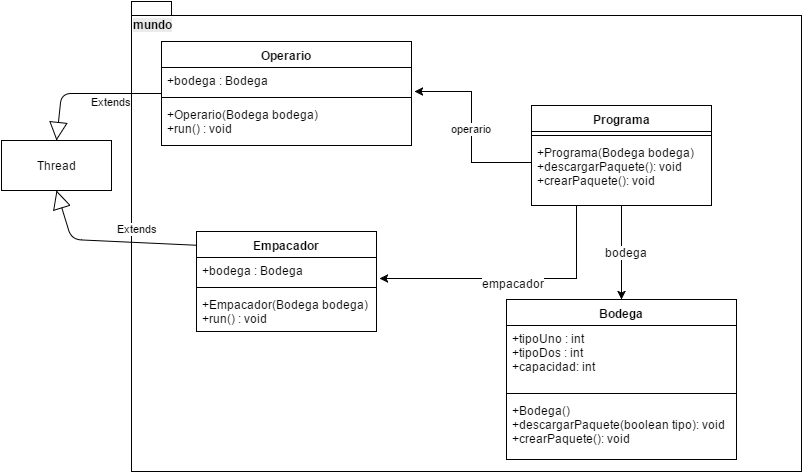

The diagram above was exported from draw.io. Its source (the exported page's mxGraphModel, read from the mxfile embedded in the PNG):
<mxGraphModel dx="1946" dy="492" grid="1" gridSize="10" guides="1" tooltips="1" connect="1" arrows="1" fold="1" page="1" pageScale="1" pageWidth="826" pageHeight="1169" background="#ffffff" math="0" shadow="0">
  <root>
    <mxCell id="0" />
    <mxCell id="1" parent="0" />
    <mxCell id="247518bea8d616d5-1" value="&lt;div&gt;&lt;br&gt;&lt;/div&gt;" style="shape=folder;fontStyle=1;spacingTop=10;tabWidth=40;tabHeight=14;tabPosition=left;html=1;" vertex="1" parent="1">
      <mxGeometry x="30" y="10" width="670" height="470" as="geometry" />
    </mxCell>
    <mxCell id="36e99f6e6503dd94-5" value="Programa" style="swimlane;html=1;fontStyle=1;align=center;verticalAlign=top;childLayout=stackLayout;horizontal=1;startSize=26;horizontalStack=0;resizeParent=1;resizeLast=0;collapsible=1;marginBottom=0;swimlaneFillColor=#ffffff;" vertex="1" parent="1">
      <mxGeometry x="430" y="114" width="180" height="100" as="geometry">
        <mxRectangle x="430" y="114" width="90" height="26" as="alternateBounds" />
      </mxGeometry>
    </mxCell>
    <mxCell id="36e99f6e6503dd94-7" value="" style="line;html=1;strokeWidth=1;fillColor=none;align=left;verticalAlign=middle;spacingTop=-1;spacingLeft=3;spacingRight=3;rotatable=0;labelPosition=right;points=[];portConstraint=eastwest;" vertex="1" parent="36e99f6e6503dd94-5">
      <mxGeometry y="26" width="180" height="8" as="geometry" />
    </mxCell>
    <mxCell id="36e99f6e6503dd94-8" value="+Programa(Bodega bodega)&lt;div&gt;+descargarPaquete(): void&lt;/div&gt;&lt;div&gt;+crearPaquete(): void&lt;/div&gt;" style="text;html=1;strokeColor=none;fillColor=none;align=left;verticalAlign=top;spacingLeft=4;spacingRight=4;whiteSpace=wrap;overflow=hidden;rotatable=0;points=[[0,0.5],[1,0.5]];portConstraint=eastwest;" vertex="1" parent="36e99f6e6503dd94-5">
      <mxGeometry y="34" width="180" height="46" as="geometry" />
    </mxCell>
    <mxCell id="36e99f6e6503dd94-9" value="Bodega" style="swimlane;html=1;fontStyle=1;align=center;verticalAlign=top;childLayout=stackLayout;horizontal=1;startSize=26;horizontalStack=0;resizeParent=1;resizeLast=0;collapsible=1;marginBottom=0;swimlaneFillColor=#ffffff;" vertex="1" parent="1">
      <mxGeometry x="405" y="308" width="230" height="160" as="geometry" />
    </mxCell>
    <mxCell id="36e99f6e6503dd94-10" value="+tipoUno : int&lt;div&gt;&lt;span&gt;+tipoDos&amp;nbsp;&lt;/span&gt;&lt;span style=&quot;line-height: 1.2&quot;&gt;: int&lt;/span&gt;&lt;/div&gt;&lt;div&gt;&lt;span style=&quot;line-height: 1.2&quot;&gt;+capacidad: int&lt;/span&gt;&lt;/div&gt;" style="text;html=1;strokeColor=none;fillColor=none;align=left;verticalAlign=top;spacingLeft=4;spacingRight=4;whiteSpace=wrap;overflow=hidden;rotatable=0;points=[[0,0.5],[1,0.5]];portConstraint=eastwest;" vertex="1" parent="36e99f6e6503dd94-9">
      <mxGeometry y="26" width="230" height="64" as="geometry" />
    </mxCell>
    <mxCell id="36e99f6e6503dd94-11" value="" style="line;html=1;strokeWidth=1;fillColor=none;align=left;verticalAlign=middle;spacingTop=-1;spacingLeft=3;spacingRight=3;rotatable=0;labelPosition=right;points=[];portConstraint=eastwest;" vertex="1" parent="36e99f6e6503dd94-9">
      <mxGeometry y="90" width="230" height="8" as="geometry" />
    </mxCell>
    <mxCell id="36e99f6e6503dd94-12" value="+Bodega()&lt;div&gt;+descargarPaquete(boolean tipo): void&lt;/div&gt;&lt;div&gt;+crearPaquete(): void&lt;/div&gt;" style="text;html=1;strokeColor=none;fillColor=none;align=left;verticalAlign=top;spacingLeft=4;spacingRight=4;whiteSpace=wrap;overflow=hidden;rotatable=0;points=[[0,0.5],[1,0.5]];portConstraint=eastwest;" vertex="1" parent="36e99f6e6503dd94-9">
      <mxGeometry y="98" width="230" height="62" as="geometry" />
    </mxCell>
    <mxCell id="36e99f6e6503dd94-20" style="edgeStyle=orthogonalEdgeStyle;rounded=0;html=1;exitX=0.5;exitY=1;entryX=0.5;entryY=0;jettySize=auto;orthogonalLoop=1;" edge="1" parent="1" source="36e99f6e6503dd94-5" target="36e99f6e6503dd94-9">
      <mxGeometry relative="1" as="geometry" />
    </mxCell>
    <mxCell id="36e99f6e6503dd94-25" value="bodega" style="text;html=1;resizable=0;points=[];align=center;verticalAlign=middle;labelBackgroundColor=#ffffff;" vertex="1" connectable="0" parent="36e99f6e6503dd94-20">
      <mxGeometry x="-0.0316" y="4" relative="1" as="geometry">
        <mxPoint as="offset" />
      </mxGeometry>
    </mxCell>
    <mxCell id="36e99f6e6503dd94-22" style="edgeStyle=orthogonalEdgeStyle;rounded=0;html=1;exitX=0.25;exitY=1;entryX=1.017;entryY=0.808;entryPerimeter=0;jettySize=auto;orthogonalLoop=1;" edge="1" parent="1" source="36e99f6e6503dd94-5" target="247518bea8d616d5-18">
      <mxGeometry relative="1" as="geometry">
        <mxPoint x="263" y="253" as="targetPoint" />
        <Array as="points">
          <mxPoint x="475" y="287" />
        </Array>
      </mxGeometry>
    </mxCell>
    <mxCell id="36e99f6e6503dd94-26" value="empacador" style="text;html=1;resizable=0;points=[];align=center;verticalAlign=middle;labelBackgroundColor=#ffffff;" vertex="1" connectable="0" parent="36e99f6e6503dd94-22">
      <mxGeometry x="0.0153" y="4" relative="1" as="geometry">
        <mxPoint as="offset" />
      </mxGeometry>
    </mxCell>
    <mxCell id="247518bea8d616d5-2" value="&lt;span style=&quot;color: rgb(0, 0, 0); font-family: Helvetica; font-size: 12px; font-style: normal; font-variant-ligatures: normal; font-variant-caps: normal; font-weight: bold; letter-spacing: normal; line-height: 14.4px; orphans: 2; text-align: center; text-indent: 0px; text-transform: none; white-space: nowrap; widows: 2; word-spacing: 0px; -webkit-text-stroke-width: 0px; display: inline !important; float: none; background-color: rgb(235, 235, 235);&quot;&gt;mundo&lt;/span&gt;&lt;br class=&quot;Apple-interchange-newline&quot;&gt;" style="text;html=1;" vertex="1" parent="1">
      <mxGeometry x="30" y="20" width="60" height="30" as="geometry" />
    </mxCell>
    <mxCell id="247518bea8d616d5-3" style="edgeStyle=orthogonalEdgeStyle;rounded=0;html=1;exitX=0.5;exitY=0;entryX=0.5;entryY=0;jettySize=auto;orthogonalLoop=1;" edge="1" parent="1">
      <mxGeometry relative="1" as="geometry">
        <mxPoint x="175" y="50" as="sourcePoint" />
        <mxPoint x="175" y="50" as="targetPoint" />
      </mxGeometry>
    </mxCell>
    <mxCell id="247518bea8d616d5-4" value="Extends" style="endArrow=block;endSize=16;endFill=0;html=1;exitX=0.004;exitY=0.3;entryX=0.5;entryY=0;exitPerimeter=0;" edge="1" parent="1" target="247518bea8d616d5-5">
      <mxGeometry x="-0.312" y="8" width="160" relative="1" as="geometry">
        <mxPoint x="61" y="102" as="sourcePoint" />
        <mxPoint x="10" y="138" as="targetPoint" />
        <Array as="points">
          <mxPoint x="-40" y="102" />
        </Array>
        <mxPoint as="offset" />
      </mxGeometry>
    </mxCell>
    <mxCell id="247518bea8d616d5-5" value="Thread" style="html=1;" vertex="1" parent="1">
      <mxGeometry x="-100" y="149" width="110" height="50" as="geometry" />
    </mxCell>
    <mxCell id="247518bea8d616d5-6" value="Extends" style="endArrow=block;endSize=16;endFill=0;html=1;exitX=0;exitY=0.196;entryX=0.5;entryY=1;exitPerimeter=0;" edge="1" parent="1" target="247518bea8d616d5-5">
      <mxGeometry x="150" y="-12" width="160" as="geometry">
        <mxPoint x="100" y="254" as="sourcePoint" />
        <mxPoint x="50" y="256" as="targetPoint" />
        <Array as="points">
          <mxPoint x="-30" y="248" />
        </Array>
        <mxPoint x="8" y="11" as="offset" />
      </mxGeometry>
    </mxCell>
    <mxCell id="247518bea8d616d5-11" value="Operario" style="swimlane;html=1;fontStyle=1;align=center;verticalAlign=top;childLayout=stackLayout;horizontal=1;startSize=26;horizontalStack=0;resizeParent=1;resizeLast=0;collapsible=1;marginBottom=0;swimlaneFillColor=#ffffff;" vertex="1" parent="1">
      <mxGeometry x="60" y="50" width="250" height="104" as="geometry" />
    </mxCell>
    <mxCell id="247518bea8d616d5-12" value="+bodega : Bodega" style="text;html=1;strokeColor=none;fillColor=none;align=left;verticalAlign=top;spacingLeft=4;spacingRight=4;whiteSpace=wrap;overflow=hidden;rotatable=0;points=[[0,0.5],[1,0.5]];portConstraint=eastwest;" vertex="1" parent="247518bea8d616d5-11">
      <mxGeometry y="26" width="250" height="26" as="geometry" />
    </mxCell>
    <mxCell id="247518bea8d616d5-13" value="" style="line;html=1;strokeWidth=1;fillColor=none;align=left;verticalAlign=middle;spacingTop=-1;spacingLeft=3;spacingRight=3;rotatable=0;labelPosition=right;points=[];portConstraint=eastwest;" vertex="1" parent="247518bea8d616d5-11">
      <mxGeometry y="52" width="250" height="8" as="geometry" />
    </mxCell>
    <mxCell id="247518bea8d616d5-14" value="&lt;span&gt;+Operario(Bodega bodega)&lt;/span&gt;&lt;div&gt;+run() : void&lt;/div&gt;" style="text;html=1;strokeColor=none;fillColor=none;align=left;verticalAlign=top;spacingLeft=4;spacingRight=4;whiteSpace=wrap;overflow=hidden;rotatable=0;points=[[0,0.5],[1,0.5]];portConstraint=eastwest;" vertex="1" parent="247518bea8d616d5-11">
      <mxGeometry y="60" width="250" height="40" as="geometry" />
    </mxCell>
    <mxCell id="247518bea8d616d5-16" value="operario" style="edgeStyle=orthogonalEdgeStyle;rounded=0;html=1;exitX=0;exitY=0.5;entryX=1.012;entryY=0.923;entryPerimeter=0;jettySize=auto;orthogonalLoop=1;" edge="1" parent="1" source="36e99f6e6503dd94-8" target="247518bea8d616d5-12">
      <mxGeometry relative="1" as="geometry" />
    </mxCell>
    <mxCell id="247518bea8d616d5-17" value="Empacador" style="swimlane;html=1;fontStyle=1;align=center;verticalAlign=top;childLayout=stackLayout;horizontal=1;startSize=26;horizontalStack=0;resizeParent=1;resizeLast=0;collapsible=1;marginBottom=0;swimlaneFillColor=#ffffff;" vertex="1" parent="1">
      <mxGeometry x="95" y="240" width="180" height="100" as="geometry" />
    </mxCell>
    <mxCell id="247518bea8d616d5-18" value="+bodega : Bodega" style="text;html=1;strokeColor=none;fillColor=none;align=left;verticalAlign=top;spacingLeft=4;spacingRight=4;whiteSpace=wrap;overflow=hidden;rotatable=0;points=[[0,0.5],[1,0.5]];portConstraint=eastwest;" vertex="1" parent="247518bea8d616d5-17">
      <mxGeometry y="26" width="180" height="26" as="geometry" />
    </mxCell>
    <mxCell id="247518bea8d616d5-19" value="" style="line;html=1;strokeWidth=1;fillColor=none;align=left;verticalAlign=middle;spacingTop=-1;spacingLeft=3;spacingRight=3;rotatable=0;labelPosition=right;points=[];portConstraint=eastwest;" vertex="1" parent="247518bea8d616d5-17">
      <mxGeometry y="52" width="180" height="8" as="geometry" />
    </mxCell>
    <mxCell id="247518bea8d616d5-20" value="+Empacador(Bodega bodega)&lt;div&gt;+run() : void&lt;/div&gt;" style="text;html=1;strokeColor=none;fillColor=none;align=left;verticalAlign=top;spacingLeft=4;spacingRight=4;whiteSpace=wrap;overflow=hidden;rotatable=0;points=[[0,0.5],[1,0.5]];portConstraint=eastwest;" vertex="1" parent="247518bea8d616d5-17">
      <mxGeometry y="60" width="180" height="40" as="geometry" />
    </mxCell>
  </root>
</mxGraphModel>